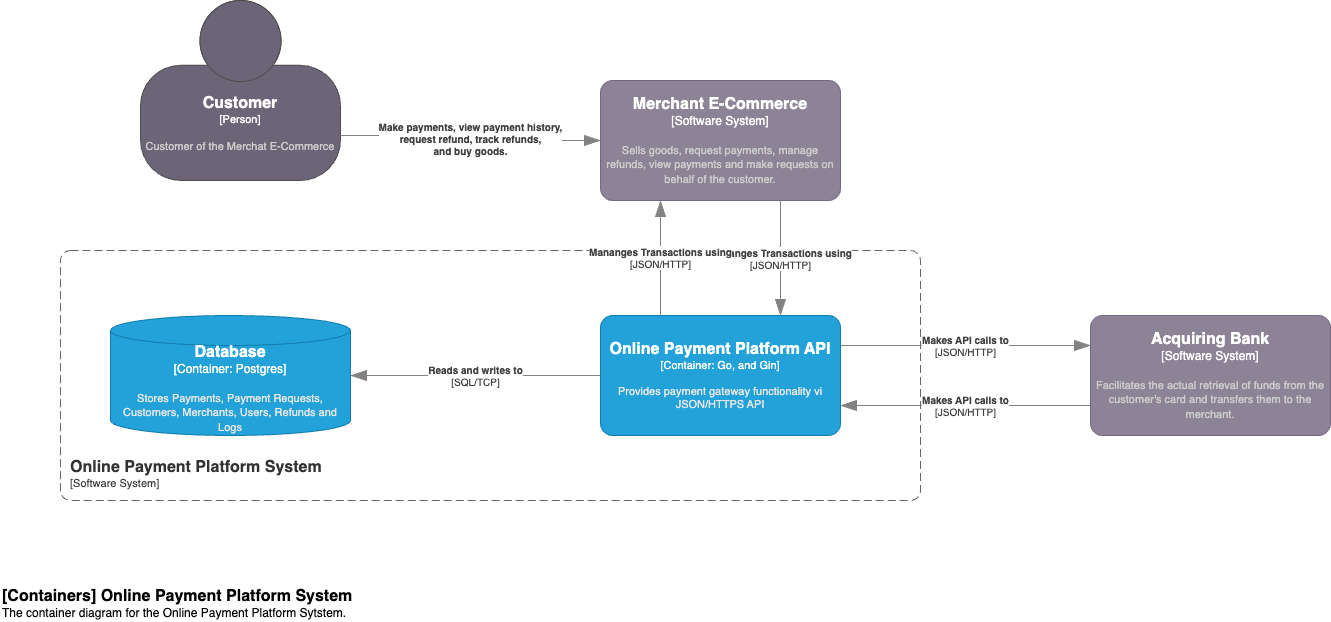

The diagram above was exported from draw.io. Its source (the exported page's mxGraphModel, read from the mxfile embedded in the PNG):
<mxGraphModel dx="548" dy="566" grid="1" gridSize="10" guides="1" tooltips="1" connect="1" arrows="1" fold="1" page="1" pageScale="1" pageWidth="850" pageHeight="1100" math="0" shadow="0">
  <root>
    <mxCell id="0" />
    <mxCell id="1" parent="0" />
    <object placeholders="1" c4Name="Acquiring Bank" c4Type="Software System" c4Description="Facilitates the actual retrieval of funds from the customer's card and transfers them to the merchant." label="&lt;font style=&quot;font-size: 16px&quot;&gt;&lt;b&gt;%c4Name%&lt;/b&gt;&lt;/font&gt;&lt;div&gt;[%c4Type%]&lt;/div&gt;&lt;br&gt;&lt;div&gt;&lt;font style=&quot;font-size: 11px&quot;&gt;&lt;font color=&quot;#cccccc&quot;&gt;%c4Description%&lt;/font&gt;&lt;/div&gt;" id="8">
      <mxCell style="rounded=1;whiteSpace=wrap;html=1;labelBackgroundColor=none;fillColor=#8C8496;fontColor=#ffffff;align=center;arcSize=10;strokeColor=#736782;metaEdit=1;resizable=0;points=[[0.25,0,0],[0.5,0,0],[0.75,0,0],[1,0.25,0],[1,0.5,0],[1,0.75,0],[0.75,1,0],[0.5,1,0],[0.25,1,0],[0,0.75,0],[0,0.5,0],[0,0.25,0]];" parent="1" vertex="1">
        <mxGeometry x="1100" y="335" width="240" height="120" as="geometry" />
      </mxCell>
    </object>
    <object placeholders="1" c4Name="Online Payment Platform System" c4Type="SystemScopeBoundary" c4Application="Software System" label="&lt;font style=&quot;font-size: 16px&quot;&gt;&lt;b&gt;&lt;div style=&quot;text-align: left&quot;&gt;%c4Name%&lt;/div&gt;&lt;/b&gt;&lt;/font&gt;&lt;div style=&quot;text-align: left&quot;&gt;[%c4Application%]&lt;/div&gt;" id="12">
      <mxCell style="rounded=1;fontSize=11;whiteSpace=wrap;html=1;dashed=1;arcSize=20;fillColor=none;strokeColor=#666666;fontColor=#333333;labelBackgroundColor=none;align=left;verticalAlign=bottom;labelBorderColor=none;spacingTop=0;spacing=10;dashPattern=8 4;metaEdit=1;rotatable=0;perimeter=rectanglePerimeter;noLabel=0;labelPadding=0;allowArrows=0;connectable=0;expand=0;recursiveResize=0;editable=1;pointerEvents=0;absoluteArcSize=1;points=[[0.25,0,0],[0.5,0,0],[0.75,0,0],[1,0.25,0],[1,0.5,0],[1,0.75,0],[0.75,1,0],[0.5,1,0],[0.25,1,0],[0,0.75,0],[0,0.5,0],[0,0.25,0]];" parent="1" vertex="1">
        <mxGeometry x="70" y="270" width="860" height="250" as="geometry" />
      </mxCell>
    </object>
    <object placeholders="1" c4Type="Database" c4Container="Container" c4Technology="Postgres" c4Description="Stores Payments, Payment Requests, Customers, Merchants, Users, Refunds and Logs" label="&lt;font style=&quot;font-size: 16px&quot;&gt;&lt;b&gt;%c4Type%&lt;/b&gt;&lt;/font&gt;&lt;div&gt;[%c4Container%:&amp;nbsp;%c4Technology%]&lt;/div&gt;&lt;br&gt;&lt;div&gt;&lt;font style=&quot;font-size: 11px&quot;&gt;&lt;font color=&quot;#E6E6E6&quot;&gt;%c4Description%&lt;/font&gt;&lt;/div&gt;" id="13">
      <mxCell style="shape=cylinder3;size=15;whiteSpace=wrap;html=1;boundedLbl=1;rounded=0;labelBackgroundColor=none;fillColor=#23A2D9;fontSize=12;fontColor=#ffffff;align=center;strokeColor=#0E7DAD;metaEdit=1;points=[[0.5,0,0],[1,0.25,0],[1,0.5,0],[1,0.75,0],[0.5,1,0],[0,0.75,0],[0,0.5,0],[0,0.25,0]];resizable=0;" parent="1" vertex="1">
        <mxGeometry x="120" y="335" width="240" height="120" as="geometry" />
      </mxCell>
    </object>
    <object placeholders="1" c4Name="Online Payment Platform API" c4Type="Container" c4Technology="Go, and Gin" c4Description="Provides payment gateway functionality vi JSON/HTTPS API" label="&lt;font style=&quot;font-size: 16px&quot;&gt;&lt;b&gt;%c4Name%&lt;/b&gt;&lt;/font&gt;&lt;div&gt;[%c4Type%: %c4Technology%]&lt;/div&gt;&lt;br&gt;&lt;div&gt;&lt;font style=&quot;font-size: 11px&quot;&gt;&lt;font color=&quot;#E6E6E6&quot;&gt;%c4Description%&lt;/font&gt;&lt;/div&gt;" id="14">
      <mxCell style="rounded=1;whiteSpace=wrap;html=1;fontSize=11;labelBackgroundColor=none;fillColor=#23A2D9;fontColor=#ffffff;align=center;arcSize=10;strokeColor=#0E7DAD;metaEdit=1;resizable=0;points=[[0.25,0,0],[0.5,0,0],[0.75,0,0],[1,0.25,0],[1,0.5,0],[1,0.75,0],[0.75,1,0],[0.5,1,0],[0.25,1,0],[0,0.75,0],[0,0.5,0],[0,0.25,0]];" parent="1" vertex="1">
        <mxGeometry x="610" y="335" width="240" height="120" as="geometry" />
      </mxCell>
    </object>
    <object placeholders="1" c4Type="Relationship" c4Technology="SQL/TCP" c4Description="Reads and writes to" label="&lt;div style=&quot;text-align: left&quot;&gt;&lt;div style=&quot;text-align: center&quot;&gt;&lt;b&gt;%c4Description%&lt;/b&gt;&lt;/div&gt;&lt;div style=&quot;text-align: center&quot;&gt;[%c4Technology%]&lt;/div&gt;&lt;/div&gt;" id="15">
      <mxCell style="endArrow=blockThin;html=1;fontSize=10;fontColor=#404040;strokeWidth=1;endFill=1;strokeColor=#828282;elbow=vertical;metaEdit=1;endSize=14;startSize=14;jumpStyle=arc;jumpSize=16;rounded=0;edgeStyle=orthogonalEdgeStyle;entryX=1;entryY=0.5;entryDx=0;entryDy=0;entryPerimeter=0;exitX=0;exitY=0.5;exitDx=0;exitDy=0;exitPerimeter=0;" parent="1" source="14" target="13" edge="1">
        <mxGeometry width="240" relative="1" as="geometry">
          <mxPoint x="630" y="610" as="sourcePoint" />
          <mxPoint x="870" y="610" as="targetPoint" />
        </mxGeometry>
      </mxCell>
    </object>
    <object placeholders="1" c4Name="Customer" c4Type="Person" c4Description="Customer of the Merchat E-Commerce" label="&lt;font style=&quot;font-size: 16px&quot;&gt;&lt;b&gt;%c4Name%&lt;/b&gt;&lt;/font&gt;&lt;div&gt;[%c4Type%]&lt;/div&gt;&lt;br&gt;&lt;div&gt;&lt;font style=&quot;font-size: 11px&quot;&gt;&lt;font color=&quot;#cccccc&quot;&gt;%c4Description%&lt;/font&gt;&lt;/div&gt;" id="16">
      <mxCell style="html=1;fontSize=11;dashed=0;whiteSpace=wrap;fillColor=#6C6477;strokeColor=#4D4D4D;fontColor=#ffffff;shape=mxgraph.c4.person2;align=center;metaEdit=1;points=[[0.5,0,0],[1,0.5,0],[1,0.75,0],[0.75,1,0],[0.5,1,0],[0.25,1,0],[0,0.75,0],[0,0.5,0]];resizable=0;" parent="1" vertex="1">
        <mxGeometry x="150" y="20" width="200" height="180" as="geometry" />
      </mxCell>
    </object>
    <object placeholders="1" c4Name="Merchant E-Commerce" c4Type="Software System" c4Description="Sells goods, request payments, manage refunds, view payments and make requests on behalf of the customer." label="&lt;font style=&quot;font-size: 16px&quot;&gt;&lt;b&gt;%c4Name%&lt;/b&gt;&lt;/font&gt;&lt;div&gt;[%c4Type%]&lt;/div&gt;&lt;br&gt;&lt;div&gt;&lt;font style=&quot;font-size: 11px&quot;&gt;&lt;font color=&quot;#cccccc&quot;&gt;%c4Description%&lt;/font&gt;&lt;/div&gt;" id="17">
      <mxCell style="rounded=1;whiteSpace=wrap;html=1;labelBackgroundColor=none;fillColor=#8C8496;fontColor=#ffffff;align=center;arcSize=10;strokeColor=#736782;metaEdit=1;resizable=0;points=[[0.25,0,0],[0.5,0,0],[0.75,0,0],[1,0.25,0],[1,0.5,0],[1,0.75,0],[0.75,1,0],[0.5,1,0],[0.25,1,0],[0,0.75,0],[0,0.5,0],[0,0.25,0]];" parent="1" vertex="1">
        <mxGeometry x="610" y="100" width="240" height="120" as="geometry" />
      </mxCell>
    </object>
    <object placeholders="1" c4Type="Relationship" c4Description="Make payments, view payment history,&#10;request refund, track refunds,&#10;and buy goods." label="&lt;div style=&quot;text-align: left&quot;&gt;&lt;div style=&quot;text-align: center&quot;&gt;&lt;b&gt;%c4Description%&lt;/b&gt;&lt;/div&gt;" id="18">
      <mxCell style="endArrow=blockThin;html=1;fontSize=10;fontColor=#404040;strokeWidth=1;endFill=1;strokeColor=#828282;elbow=vertical;metaEdit=1;endSize=14;startSize=14;jumpStyle=arc;jumpSize=16;rounded=0;edgeStyle=orthogonalEdgeStyle;exitX=1;exitY=0.75;exitDx=0;exitDy=0;exitPerimeter=0;entryX=0;entryY=0.5;entryDx=0;entryDy=0;entryPerimeter=0;" parent="1" source="16" target="17" edge="1">
        <mxGeometry width="240" relative="1" as="geometry">
          <mxPoint x="380" y="210" as="sourcePoint" />
          <mxPoint x="620" y="210" as="targetPoint" />
        </mxGeometry>
      </mxCell>
    </object>
    <object placeholders="1" c4Type="Relationship" c4Technology="JSON/HTTP" c4Description="Mananges Transactions using" label="&lt;div style=&quot;text-align: left&quot;&gt;&lt;div style=&quot;text-align: center&quot;&gt;&lt;b&gt;%c4Description%&lt;/b&gt;&lt;/div&gt;&lt;div style=&quot;text-align: center&quot;&gt;[%c4Technology%]&lt;/div&gt;&lt;/div&gt;" id="19">
      <mxCell style="endArrow=blockThin;html=1;fontSize=10;fontColor=#404040;strokeWidth=1;endFill=1;strokeColor=#828282;elbow=vertical;metaEdit=1;endSize=14;startSize=14;jumpStyle=arc;jumpSize=16;rounded=0;edgeStyle=orthogonalEdgeStyle;exitX=0.75;exitY=1;exitDx=0;exitDy=0;exitPerimeter=0;entryX=0.75;entryY=0;entryDx=0;entryDy=0;entryPerimeter=0;" parent="1" source="17" target="14" edge="1">
        <mxGeometry width="240" relative="1" as="geometry">
          <mxPoint x="740" y="240" as="sourcePoint" />
          <mxPoint x="980" y="240" as="targetPoint" />
        </mxGeometry>
      </mxCell>
    </object>
    <object placeholders="1" c4Type="Relationship" c4Technology="JSON/HTTP" c4Description="Makes API calls to" label="&lt;div style=&quot;text-align: left&quot;&gt;&lt;div style=&quot;text-align: center&quot;&gt;&lt;b&gt;%c4Description%&lt;/b&gt;&lt;/div&gt;&lt;div style=&quot;text-align: center&quot;&gt;[%c4Technology%]&lt;/div&gt;&lt;/div&gt;" id="20">
      <mxCell style="endArrow=blockThin;html=1;fontSize=10;fontColor=#404040;strokeWidth=1;endFill=1;strokeColor=#828282;elbow=vertical;metaEdit=1;endSize=14;startSize=14;jumpStyle=arc;jumpSize=16;rounded=0;edgeStyle=orthogonalEdgeStyle;exitX=1;exitY=0.25;exitDx=0;exitDy=0;exitPerimeter=0;entryX=0;entryY=0.25;entryDx=0;entryDy=0;entryPerimeter=0;" parent="1" source="14" target="8" edge="1">
        <mxGeometry width="240" relative="1" as="geometry">
          <mxPoint x="990" y="270" as="sourcePoint" />
          <mxPoint x="1230" y="270" as="targetPoint" />
        </mxGeometry>
      </mxCell>
    </object>
    <object placeholders="1" c4Type="Relationship" c4Technology="JSON/HTTP" c4Description="Makes API calls to" label="&lt;div style=&quot;text-align: left&quot;&gt;&lt;div style=&quot;text-align: center&quot;&gt;&lt;b&gt;%c4Description%&lt;/b&gt;&lt;/div&gt;&lt;div style=&quot;text-align: center&quot;&gt;[%c4Technology%]&lt;/div&gt;&lt;/div&gt;" id="21">
      <mxCell style="endArrow=blockThin;html=1;fontSize=10;fontColor=#404040;strokeWidth=1;endFill=1;strokeColor=#828282;elbow=vertical;metaEdit=1;endSize=14;startSize=14;jumpStyle=arc;jumpSize=16;rounded=0;edgeStyle=orthogonalEdgeStyle;entryX=1;entryY=0.75;entryDx=0;entryDy=0;entryPerimeter=0;exitX=0;exitY=0.75;exitDx=0;exitDy=0;exitPerimeter=0;" parent="1" source="8" target="14" edge="1">
        <mxGeometry width="240" relative="1" as="geometry">
          <mxPoint x="1000" y="510" as="sourcePoint" />
          <mxPoint x="1110" y="375" as="targetPoint" />
        </mxGeometry>
      </mxCell>
    </object>
    <object placeholders="1" c4Type="Relationship" c4Technology="JSON/HTTP" c4Description="Mananges Transactions using" label="&lt;div style=&quot;text-align: left&quot;&gt;&lt;div style=&quot;text-align: center&quot;&gt;&lt;b&gt;%c4Description%&lt;/b&gt;&lt;/div&gt;&lt;div style=&quot;text-align: center&quot;&gt;[%c4Technology%]&lt;/div&gt;&lt;/div&gt;" id="22">
      <mxCell style="endArrow=blockThin;html=1;fontSize=10;fontColor=#404040;strokeWidth=1;endFill=1;strokeColor=#828282;elbow=vertical;metaEdit=1;endSize=14;startSize=14;jumpStyle=arc;jumpSize=16;rounded=0;edgeStyle=orthogonalEdgeStyle;exitX=0.25;exitY=0;exitDx=0;exitDy=0;exitPerimeter=0;entryX=0.25;entryY=1;entryDx=0;entryDy=0;entryPerimeter=0;" parent="1" source="14" target="17" edge="1">
        <mxGeometry width="240" relative="1" as="geometry">
          <mxPoint x="800" y="230" as="sourcePoint" />
          <mxPoint x="800" y="345" as="targetPoint" />
        </mxGeometry>
      </mxCell>
    </object>
    <object placeholders="1" c4Name="[Containers] Online Payment Platform System" c4Type="ContainerDiagramTitle" c4Description="The container diagram for the Online Payment Platform Sytstem." label="&lt;font style=&quot;font-size: 16px&quot;&gt;&lt;b&gt;&lt;div style=&quot;text-align: left&quot;&gt;%c4Name%&lt;/div&gt;&lt;/b&gt;&lt;/font&gt;&lt;div style=&quot;text-align: left&quot;&gt;%c4Description%&lt;/div&gt;" id="23">
      <mxCell style="text;html=1;strokeColor=none;fillColor=none;align=left;verticalAlign=top;whiteSpace=wrap;rounded=0;metaEdit=1;allowArrows=0;resizable=1;rotatable=0;connectable=0;recursiveResize=0;expand=0;pointerEvents=0;points=[[0.25,0,0],[0.5,0,0],[0.75,0,0],[1,0.25,0],[1,0.5,0],[1,0.75,0],[0.75,1,0],[0.5,1,0],[0.25,1,0],[0,0.75,0],[0,0.5,0],[0,0.25,0]];" parent="1" vertex="1">
        <mxGeometry x="10" y="600" width="400" height="40" as="geometry" />
      </mxCell>
    </object>
  </root>
</mxGraphModel>